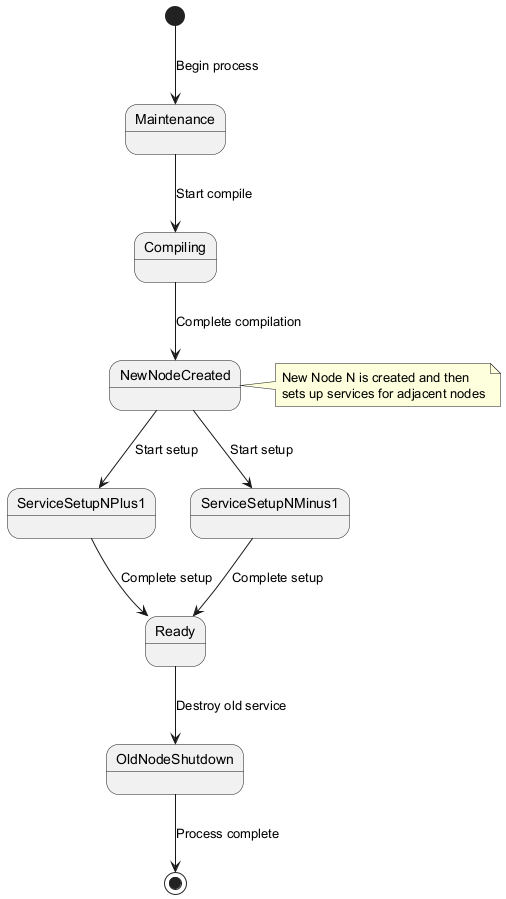

The diagram above was rendered by PlantUML. Its source (embedded in the PNG):
@startuml
[*] --> Maintenance : Begin process
Maintenance --> Compiling : Start compile
Compiling --> NewNodeCreated : Complete compilation
NewNodeCreated --> ServiceSetupNPlus1 : Start setup
NewNodeCreated --> ServiceSetupNMinus1 : Start setup
ServiceSetupNPlus1 --> Ready : Complete setup
ServiceSetupNMinus1 --> Ready : Complete setup
Ready --> OldNodeShutdown : Destroy old service
OldNodeShutdown --> [*] : Process complete

note right of NewNodeCreated
  New Node N is created and then
  sets up services for adjacent nodes
endnote
@enduml